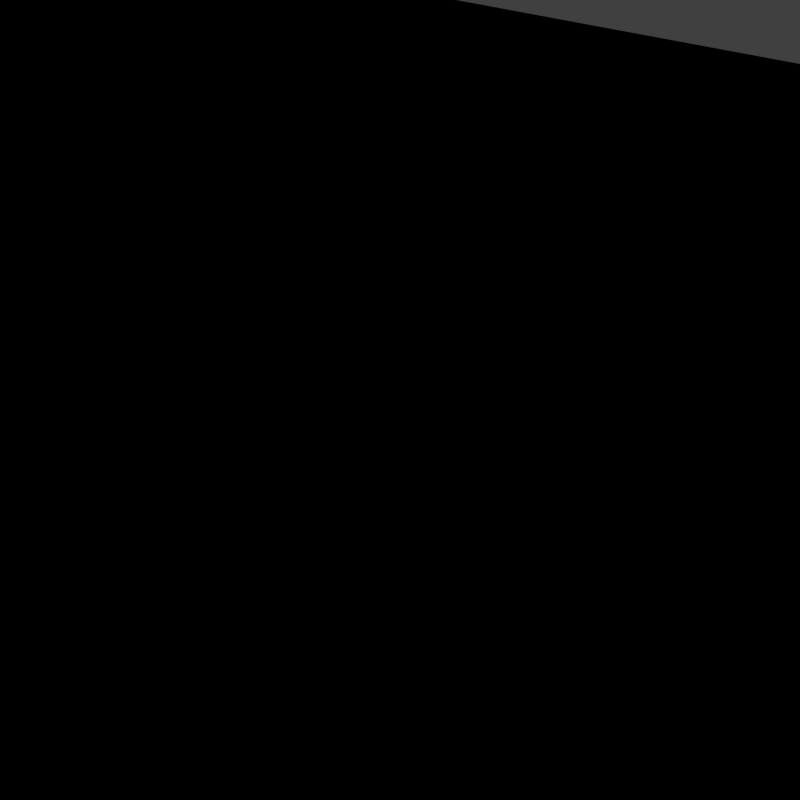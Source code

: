 # Source: dmx_icon.blend  (saved by Blender 2.69.0; exported with 4.5.12 LTS)
import bpy
from mathutils import Matrix  # noqa: F401  (used for matrix-valued properties, if any)

bpy.ops.wm.read_factory_settings(use_empty=True)
scene = bpy.context.scene
scene.name = 'Angle'

# ---- collections
col_collection_1 = bpy.data.collections.new('Collection 1'); scene.collection.children.link(col_collection_1)

# ---- materials (node trees are filled in below, after node groups)
mat_material = bpy.data.materials.new('Material')
mat_material.alpha_threshold = 0.0
mat_material.use_transparent_shadow = False
mat_material.roughness = 0.5
mat_material.specular_intensity = 0.0
mat_material.line_color = (0.0, 0.0, 0.0, 0.5)
mat_itemcrate_sheet = bpy.data.materials.new('itemcrate_sheet')
mat_itemcrate_sheet.alpha_threshold = 0.0
mat_itemcrate_sheet.use_transparent_shadow = False
mat_itemcrate_sheet.diffuse_color = (0.8863, 0.4757, 0.8118, 1.0)
mat_itemcrate_sheet.roughness = 0.5
mat_itemcrate_sheet.specular_intensity = 0.0
mat_itemcrate_sheet.line_color = (0.0, 0.0, 0.0, 1.0)

# ---- material node trees

# ---- world
world_world = bpy.data.worlds.new('World'); scene.world = world_world
world_world.color = (0.05088, 0.05088, 0.05088)
world_world.use_sun_shadow = False
world_world.sun_shadow_jitter_overblur = 0.0
world_world.cycles.sampling_method = 'MANUAL'
world_world.cycles.sample_map_resolution = 256
world_world.light_settings.ao_factor = 3.0

# ---- cameras
cam_camera = bpy.data.cameras.new('Camera')
cam_camera.lens = 65.0
cam_camera.sensor_width = 32.0
cam_camera.sensor_height = 18.0
cam_camera.show_passepartout = False
cam_camera.dof.focus_distance = 0.0
cam_camera.dof.aperture_fstop = 128.0

# ---- lights
light_sun_002 = bpy.data.lights.new('Sun.002', 'AREA')
light_sun_002.transmission_factor = 0.0
light_sun_002.energy = 78.54
light_sun_002.shadow_buffer_clip_start = 0.5
light_sun_002.shadow_soft_size = 20.0
light_sun_002.shadow_maximum_resolution = 0.006
light_sun_002.use_absolute_resolution = True
light_sun_002.size = 20.0
light_sun_002.size_y = 0.1
light_sun_002.cycles.use_multiple_importance_sampling = False
light_hemi = bpy.data.lights.new('Hemi', 'SUN')
light_hemi.transmission_factor = 0.0
light_hemi.angle = 0.1993
light_hemi.energy = 1.0
light_hemi.shadow_buffer_clip_start = 0.5
light_hemi.shadow_soft_size = 0.1
light_hemi.shadow_cascade_max_distance = 1000.0
light_hemi.cycles.use_multiple_importance_sampling = False
light_sun = bpy.data.lights.new('Sun', 'SUN')
light_sun.transmission_factor = 0.0
light_sun.angle = 3.042
light_sun.energy = 2.0
light_sun.shadow_buffer_clip_start = 0.5
light_sun.shadow_soft_size = 20.0
light_sun.shadow_cascade_max_distance = 1000.0
light_sun.cycles.use_multiple_importance_sampling = False

# ---- meshes
me_plane = bpy.data.meshes.new('Plane')
me_plane.from_pydata([(1.0, -1.0, 0.0), (-1.0, -1.0, 0.0), (1.0, 1.0, 0.0), (-1.0, 1.0, 0.0)], [], [(1, 0, 2, 3)])
me_plane.materials.append(mat_material)
me_plane.use_remesh_preserve_volume = False
me_plane.use_remesh_preserve_attributes = False
me_plane.use_mirror_vertex_groups = False
me_plane.update()
me_item_item_crate_reference = bpy.data.meshes.new('item_item_crate_reference')
me_item_item_crate_reference.from_pydata([(12.0, 2.022, 23.39), (-10.02, 2.022, 23.39), (12.0, -2.347, 23.9), (12.0, 2.022, 23.9), (12.0, -2.347, 23.39), (-13.27, 15.02, 1.0), (-13.27, 15.02, 1e-06), (-13.27, -16.98, 1e-06), (-8.654, 15.02, 0.0), (-13.27, -16.98, 1.0), (-8.654, -16.98, 0.0), (-8.654, 15.02, 1.0), (-8.654, -16.98, 1.0), (-5.273, 15.02, 1.0), (-5.273, 15.02, 0.0), (-0.6541, 15.02, 1.0), (-0.6541, -16.98, 1.0), (-5.273, -16.98, 1.0), (-0.6541, -16.98, 0.0), (-0.6541, 15.02, 0.0), (-5.273, -16.98, 0.0), (2.727, 15.02, 1.0), (2.727, 15.02, 0.0), (2.727, -16.98, 1.0), (7.346, -16.98, 0.0), (7.346, 15.02, 0.0), (2.727, -16.98, 0.0), (7.346, 15.02, 1.0), (7.346, -16.98, 1.0), (10.73, -16.98, 1.0), (10.73, 15.02, 1.0), (15.35, -16.98, -1e-06), (10.73, 15.02, 0.0), (10.73, -16.98, 0.0), (15.35, 15.02, 1.0), (15.35, -16.98, 1.0), (15.35, 15.02, -1e-06), (-10.02, -16.98, 23.0), (-15.02, 15.02, 23.0), (-10.02, 15.02, 24.0), (-10.02, 15.02, 23.0), (-10.02, -16.98, 24.0), (-15.02, -16.98, 24.0), (-15.02, -16.98, 23.0), (-15.02, 15.02, 24.0), (16.98, -12.96, 2.0), (13.0, -16.98, 23.0), (13.0, -12.96, 2.0), (13.0, -16.98, 2.0), (13.0, -12.96, 23.0), (16.98, -12.96, 23.0), (16.98, -16.98, 23.0), (13.0, 11.04, 23.0), (13.0, 11.04, 2.0), (13.0, 15.02, 23.0), (13.0, 15.02, 2.0), (16.98, 11.04, 23.0), (16.98, 11.04, 2.0), (-11.0, 11.04, 23.0), (-15.02, 15.02, 23.0), (-11.0, 15.02, 23.0), (-11.0, 15.02, 2.0), (-15.02, 15.02, 2.0), (-11.0, 11.04, 2.0), (-15.02, 11.04, 23.0), (-15.02, 11.04, 2.0), (-11.0, -12.96, 23.0), (-11.0, -16.98, 23.0), (-15.02, -16.98, 2.0), (-15.02, -12.96, 23.0), (-11.0, -12.96, 2.0), (-15.02, -12.96, 2.0), (-11.0, -16.98, 2.0), (-15.02, -16.98, 23.0), (-10.0, 14.45, 23.51), (12.0, 14.45, 23.51), (12.0, 14.45, 23.0), (12.0, -16.44, 23.0), (-10.0, -16.44, 23.0), (-10.0, 14.45, 23.0), (12.0, -16.44, 23.51), (-10.0, -16.44, 23.51), (16.98, 15.02, 23.0), (12.0, 15.02, 24.0), (12.0, -16.98, 23.0), (16.98, 15.02, 24.0), (12.0, 15.02, 23.0), (12.0, -16.98, 24.0), (16.98, -16.98, 24.0), (16.98, 15.02, 1.0), (-15.02, 15.02, 1.0), (16.98, 15.02, 2.0), (-15.02, -16.98, 2.0), (16.98, -16.98, 1.0), (-15.02, -16.98, 1.0), (16.98, -16.98, 2.0), (16.0, 14.04, 23.0), (16.0, -15.96, 23.0), (-14.0, 14.04, 23.0), (-14.0, 14.04, 2.0), (-14.0, -15.96, 2.0), (16.0, 14.04, 2.0), (-14.0, -15.96, 23.0), (16.0, -15.96, 2.0), (-10.02, -2.347, 23.9), (-10.02, -2.347, 23.39), (-10.02, 2.022, 23.9)], [], [(9, 7, 10, 12), (92, 94, 93, 95), (3, 106, 104, 2), (104, 105, 4, 2), (11, 8, 6, 5), (8, 10, 7, 6), (23, 26, 24, 28), (12, 10, 8, 11), (13, 14, 20, 17), (15, 19, 14, 13), (17, 20, 18, 16), (19, 18, 20, 14), (16, 18, 19, 15), (21, 22, 26, 23), (27, 25, 22, 21), (28, 24, 25, 27), (25, 24, 26, 22), (59, 60, 61, 62), (30, 32, 33, 29), (34, 36, 32, 30), (29, 33, 31, 35), (36, 31, 33, 32), (35, 31, 36, 34), (41, 37, 40, 39), (44, 38, 43, 42), (39, 40, 38, 44), (42, 43, 37, 41), (40, 37, 43, 38), (44, 42, 41, 39), (51, 95, 45, 50), (49, 47, 48, 46), (50, 45, 47, 49), (46, 48, 95, 51), (56, 57, 91, 82), (54, 55, 53, 52), (82, 91, 55, 54), (52, 53, 57, 56), (58, 63, 61, 60), (59, 62, 65, 64), (64, 65, 63, 58), (67, 72, 70, 66), (69, 71, 68, 73), (66, 70, 71, 69), (73, 68, 72, 67), (76, 77, 78, 79), (74, 81, 80, 75), (80, 77, 76, 75), (74, 79, 78, 81), (75, 76, 79, 74), (81, 78, 77, 80), (88, 51, 82, 85), (83, 86, 84, 87), (85, 82, 86, 83), (87, 84, 51, 88), (82, 51, 84, 86), (83, 87, 88, 85), (95, 93, 89, 91), (62, 90, 94, 92), (91, 89, 90, 62), (89, 93, 94, 90), (102, 100, 103, 97), (62, 92, 95, 91), (97, 103, 101, 96), (98, 99, 100, 102), (96, 101, 99, 98), (2, 4, 0, 3), (3, 0, 1, 106), (106, 1, 105, 104), (9, 5, 6, 7)])
_uv = me_item_item_crate_reference.uv_layers.new(name='UVMap')
_uv.uv.foreach_set('vector', [0.00215, -0.4239, 0.01817, -0.4239, 0.01817, -0.3499, 0.00215, -0.3499, 0.9873, -0.9922, 0.9975, -0.9922, 0.9975, -0.6678, 0.9873, -0.6678, 0.5249, -0.6943, 0.5249, -0.9958, 0.5847, -0.9958, 0.5847, -0.6943, 0.2069, -0.6782, 0.2108, -0.6782, 0.2108, -0.508, 0.2069, -0.508, 0.1492, -0.3499, 0.1332, -0.3499, 0.1332, -0.4239, 0.1492, -0.4239, 0.9945, -0.5953, 0.6924, -0.5953, 0.6924, -0.6389, 0.9945, -0.6389, 0.0784, -0.4239, 0.09442, -0.4239, 0.09442, -0.3499, 0.0784, -0.3499, 0.5287, -0.6807, 0.5389, -0.6807, 0.5389, -0.3532, 0.5287, -0.3532, 0.5182, -0.3532, 0.508, -0.3532, 0.508, -0.6807, 0.5182, -0.6807, 0.03707, -0.3499, 0.02105, -0.3499, 0.02105, -0.4239, 0.03707, -0.4239, 0.03995, -0.4239, 0.05597, -0.4239, 0.05597, -0.3499, 0.03995, -0.3499, 0.9945, -0.5198, 0.6924, -0.5198, 0.6924, -0.5634, 0.9945, -0.5634, 0.6688, -0.6807, 0.6791, -0.6807, 0.6791, -0.3532, 0.6688, -0.3532, 0.6388, -0.6899, 0.6293, -0.6899, 0.6293, -0.9932, 0.6388, -0.9932, 0.07488, -0.3499, 0.05886, -0.3499, 0.05886, -0.4239, 0.07488, -0.4239, 0.6677, -0.9932, 0.6771, -0.9932, 0.6771, -0.6899, 0.6677, -0.6899, 0.9945, -0.4443, 0.6924, -0.4443, 0.6924, -0.4879, 0.9945, -0.4879, 0.3833, -0.6886, 0.3242, -0.6886, 0.3242, -0.9989, 0.3833, -0.9989, 0.658, -0.6899, 0.6485, -0.6899, 0.6485, -0.9932, 0.658, -0.9932, 0.112, -0.3499, 0.09602, -0.3499, 0.09602, -0.4239, 0.112, -0.4239, 0.1149, -0.4239, 0.131, -0.4239, 0.131, -0.3499, 0.1149, -0.3499, 0.9945, -0.3688, 0.6924, -0.3688, 0.6924, -0.4124, 0.9945, -0.4124, 0.6502, -0.6807, 0.6604, -0.6807, 0.6604, -0.3532, 0.6502, -0.3532, 0.6088, -0.6807, 0.619, -0.6807, 0.619, -0.3532, 0.6088, -0.3532, 0.9564, -0.6678, 0.9463, -0.6678, 0.9463, -0.9922, 0.9564, -0.9922, 0.1887, -0.4746, 0.181, -0.4746, 0.181, -0.5131, 0.1887, -0.5131, 0.1966, -0.5131, 0.2043, -0.5131, 0.2043, -0.4746, 0.1966, -0.4746, 0.7448, -0.6674, 0.7448, -0.9926, 0.7955, -0.9924, 0.7955, -0.6672, 0.6832, -0.6672, 0.6832, -0.9924, 0.7338, -0.9926, 0.7338, -0.6674, 0.2557, -0.9989, 0.2557, -0.6886, 0.1966, -0.6886, 0.1966, -0.9989, 0.4656, -0.6922, 0.4656, -0.9149, 0.5116, -0.9149, 0.5116, -0.6922, 0.1342, -0.6953, 0.1342, -0.9814, 0.1887, -0.9814, 0.1887, -0.6953, 0.06215, -0.9973, 0.06215, -0.687, 0.00304, -0.687, 0.00304, -0.9973, 0.1253, -0.9973, 0.1253, -0.687, 0.06617, -0.687, 0.06617, -0.9973, 0.3273, -0.7106, 0.3273, -0.9923, 0.3809, -0.9923, 0.3809, -0.7106, 0.1329, -0.687, 0.1329, -0.9973, 0.192, -0.9973, 0.192, -0.687, 0.05674, -0.9696, 0.05674, -0.6977, 0.00635, -0.6977, 0.00635, -0.9696, 0.2519, -0.9753, 0.2519, -0.7036, 0.2001, -0.7036, 0.2001, -0.9753, 0.261, -0.6886, 0.261, -0.9989, 0.3202, -0.9989, 0.3202, -0.6886, 0.1228, -0.9799, 0.1228, -0.6931, 0.06819, -0.6931, 0.06819, -0.9799, 0.2491, -0.9557, 0.2491, -0.7146, 0.2032, -0.7146, 0.2032, -0.9557, 0.3898, -0.6886, 0.3898, -0.9989, 0.4489, -0.9989, 0.4489, -0.6886, 0.3939, -0.7118, 0.3939, -0.9817, 0.4453, -0.9817, 0.4453, -0.7118, 0.517, -0.9989, 0.517, -0.6886, 0.4579, -0.6886, 0.4579, -0.9989, 0.1625, -0.3532, 0.1625, -0.4675, 0.2439, -0.4675, 0.2439, -0.3532, 0.4951, -0.6854, 0.4951, -0.3506, 0.2566, -0.3506, 0.2566, -0.6854, 0.2486, -0.6771, 0.254, -0.6771, 0.254, -0.3534, 0.2486, -0.3534, 0.1602, -0.3534, 0.1549, -0.3534, 0.1549, -0.6771, 0.1602, -0.6771, 0.2231, -0.5096, 0.2191, -0.5096, 0.2191, -0.6796, 0.2231, -0.6796, 0.2347, -0.6796, 0.2387, -0.6796, 0.2387, -0.5096, 0.2347, -0.5096, 0.6295, -0.6807, 0.6397, -0.6807, 0.6397, -0.3532, 0.6295, -0.3532, 0.9359, -0.6678, 0.9258, -0.6678, 0.9258, -0.9922, 0.9359, -0.9922, 0.1731, -0.4746, 0.1653, -0.4746, 0.1653, -0.5131, 0.1731, -0.5131, 0.1692, -0.6071, 0.177, -0.6071, 0.177, -0.5686, 0.1692, -0.5686, 0.8065, -0.6674, 0.8065, -0.9926, 0.8571, -0.9924, 0.8571, -0.6672, 0.8682, -0.6672, 0.8682, -0.9924, 0.9188, -0.9926, 0.9188, -0.6674, 0.5881, -0.6807, 0.5983, -0.6807, 0.5983, -0.3532, 0.5881, -0.3532, 0.5776, -0.3532, 0.5674, -0.3532, 0.5674, -0.6807, 0.5776, -0.6807, 0.9769, -0.6678, 0.9668, -0.6678, 0.9668, -0.9922, 0.9769, -0.9922, 0.9945, -0.3533, 0.6924, -0.3533, 0.6924, -0.6554, 0.9945, -0.6554, 0.2549, -0.3447, 0.4941, -0.3447, 0.4941, -0.00298, 0.2549, -0.00298, 0.00416, -0.575, 0.1498, -0.575, 0.1498, -0.4293, 0.00416, -0.4293, 0.5041, -0.3463, 0.7438, -0.3463, 0.7438, -0.00376, 0.5041, -0.00376, 0.9978, -0.00376, 0.758, -0.00376, 0.758, -0.3463, 0.9978, -0.3463, 0.2407, -0.00298, 0.00144, -0.00298, 0.00144, -0.3447, 0.2407, -0.3447, 0.1839, -0.5562, 0.1878, -0.5562, 0.1878, -0.5225, 0.1839, -0.5225, 0.1952, -0.508, 0.1912, -0.508, 0.1912, -0.6782, 0.1952, -0.6782, 0.1722, -0.5225, 0.1682, -0.5225, 0.1682, -0.5562, 0.1722, -0.5562, 0.5569, -0.6807, 0.5569, -0.3532, 0.5467, -0.3532, 0.5467, -0.6807])
me_item_item_crate_reference.materials.append(mat_itemcrate_sheet)
me_item_item_crate_reference.use_remesh_preserve_volume = False
me_item_item_crate_reference.use_remesh_preserve_attributes = False
me_item_item_crate_reference.use_mirror_vertex_groups = False
me_item_item_crate_reference.update()

# ---- objects
ob_soft_shadow = bpy.data.objects.new('Soft Shadow', light_sun_002)
ob_plane = bpy.data.objects.new('Plane', me_plane)
ob_hemi = bpy.data.objects.new('Hemi', light_hemi)
ob_angle_cam = bpy.data.objects.new('Angle cam', cam_camera)
ob_sun = bpy.data.objects.new('Sun', light_sun)
ob_crate = bpy.data.objects.new('Crate', me_item_item_crate_reference)

# ---- transforms, parenting, visibility, modifiers, constraints
ob_soft_shadow.location = (-19.46, 37.48, 84.92)
ob_soft_shadow.rotation_euler = (-0.5776, -0.142, 0.1651)
ob_soft_shadow.lineart.crease_threshold = 0.0
ob_plane.location = (30.16, -27.69, -1.303)
ob_plane.scale = (60.0, 60.0, 60.0)
ob_plane.display_type = 'WIRE'
ob_plane.lineart.crease_threshold = 0.0
ob_hemi.location = (0.0, 0.0, -22.42)
ob_hemi.lineart.crease_threshold = 0.0
ob_angle_cam.location = (-37.99, 71.49, 66.15)
ob_angle_cam.rotation_euler = (0.9687, 0.01174, -2.638)
ob_angle_cam.scale = (1.0, 1.0, 1.0)
ob_angle_cam.lineart.crease_threshold = 0.0
ob_sun.location = (-33.85, 61.08, 95.62)
ob_sun.rotation_euler = (0.1547, -0.01237, -2.856)
ob_sun.lineart.crease_threshold = 0.0
ob_crate.location = (0.0, 0.0, 0.0)
ob_crate.scale = (0.9152, 0.9152, 0.9152)
ob_crate.lineart.crease_threshold = 0.0

# ---- collection membership
col_collection_1.objects.link(ob_soft_shadow)
col_collection_1.objects.link(ob_plane)
col_collection_1.objects.link(ob_hemi)
col_collection_1.objects.link(ob_angle_cam)
col_collection_1.objects.link(ob_sun)
col_collection_1.objects.link(ob_crate)
def _layer_coll(name, lc=None):
    lc = lc or bpy.context.view_layer.layer_collection
    for c in lc.children:
        if c.name == name: return c
        r = _layer_coll(name, c)
        if r: return r
_layer_coll('Collection 1').holdout = True

# ---- scene / render settings (as saved in the file)
scene.camera = ob_angle_cam
scene.frame_start = 1; scene.frame_end = 250; scene.frame_set(0)
scene.render.engine = 'BLENDER_EEVEE_NEXT'
scene.render.image_settings.color_depth = '16'
scene.render.image_settings.compression = 90
scene.render.resolution_x = 256
scene.render.resolution_y = 256
scene.render.dither_intensity = 0.0
scene.render.film_transparent = True
scene.render.use_placeholder = True
scene.render.use_sequencer = False
scene.render.line_thickness_mode = 'RELATIVE'
scene.cycles.use_denoising = False
scene.cycles.samples = 10
scene.cycles.sampling_pattern = 'TABULATED_SOBOL'
scene.cycles.light_sampling_threshold = 0.0
scene.cycles.use_adaptive_sampling = False
scene.cycles.use_light_tree = False
scene.cycles.blur_glossy = 0.0
scene.cycles.volume_bounces = 1
scene.cycles.pixel_filter_type = 'GAUSSIAN'
scene.cycles.sample_clamp_indirect = 0.0
scene.view_settings.view_transform = 'Standard'
bpy.context.view_layer.update()
